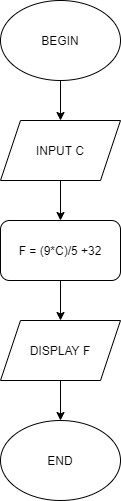

The diagram above was exported from draw.io. Its source (the exported page's mxGraphModel, read from the mxfile embedded in the PNG):
<mxGraphModel dx="516" dy="533" grid="1" gridSize="10" guides="1" tooltips="1" connect="1" arrows="1" fold="1" page="1" pageScale="1" pageWidth="850" pageHeight="1100" math="0" shadow="0">
  <root>
    <mxCell id="0" />
    <mxCell id="1" parent="0" />
    <mxCell id="_QZOpD2cw_WRAfG3Y-5E-1" value="BEGIN" style="ellipse;whiteSpace=wrap;html=1;" parent="1" vertex="1">
      <mxGeometry x="190" y="40" width="120" height="80" as="geometry" />
    </mxCell>
    <mxCell id="_QZOpD2cw_WRAfG3Y-5E-2" value="INPUT C" style="shape=parallelogram;perimeter=parallelogramPerimeter;whiteSpace=wrap;html=1;fixedSize=1;" parent="1" vertex="1">
      <mxGeometry x="190" y="160" width="120" height="60" as="geometry" />
    </mxCell>
    <mxCell id="_QZOpD2cw_WRAfG3Y-5E-4" value="DISPLAY F" style="shape=parallelogram;perimeter=parallelogramPerimeter;whiteSpace=wrap;html=1;fixedSize=1;" parent="1" vertex="1">
      <mxGeometry x="190" y="360" width="120" height="60" as="geometry" />
    </mxCell>
    <mxCell id="_QZOpD2cw_WRAfG3Y-5E-5" value="END" style="ellipse;whiteSpace=wrap;html=1;" parent="1" vertex="1">
      <mxGeometry x="190" y="460" width="120" height="80" as="geometry" />
    </mxCell>
    <mxCell id="_QZOpD2cw_WRAfG3Y-5E-6" value="" style="endArrow=classic;html=1;rounded=0;startArrow=none;exitX=0.5;exitY=1;exitDx=0;exitDy=0;" parent="1" source="_QZOpD2cw_WRAfG3Y-5E-1" target="_QZOpD2cw_WRAfG3Y-5E-2" edge="1">
      <mxGeometry width="50" height="50" relative="1" as="geometry">
        <mxPoint x="250" y="140" as="sourcePoint" />
        <mxPoint x="280" y="240" as="targetPoint" />
      </mxGeometry>
    </mxCell>
    <mxCell id="_QZOpD2cw_WRAfG3Y-5E-3" value="F = (9*C)/5 +32" style="rounded=1;whiteSpace=wrap;html=1;" parent="1" vertex="1">
      <mxGeometry x="190" y="260" width="120" height="60" as="geometry" />
    </mxCell>
    <mxCell id="_QZOpD2cw_WRAfG3Y-5E-9" value="" style="endArrow=classic;html=1;rounded=0;exitX=0.5;exitY=1;exitDx=0;exitDy=0;" parent="1" source="_QZOpD2cw_WRAfG3Y-5E-2" target="_QZOpD2cw_WRAfG3Y-5E-3" edge="1">
      <mxGeometry width="50" height="50" relative="1" as="geometry">
        <mxPoint x="230" y="300" as="sourcePoint" />
        <mxPoint x="230" y="350" as="targetPoint" />
        <Array as="points" />
      </mxGeometry>
    </mxCell>
    <mxCell id="_QZOpD2cw_WRAfG3Y-5E-10" value="" style="endArrow=classic;html=1;rounded=0;entryX=0.5;entryY=0;entryDx=0;entryDy=0;exitX=0.5;exitY=1;exitDx=0;exitDy=0;" parent="1" source="_QZOpD2cw_WRAfG3Y-5E-3" target="_QZOpD2cw_WRAfG3Y-5E-4" edge="1">
      <mxGeometry width="50" height="50" relative="1" as="geometry">
        <mxPoint x="230" y="300" as="sourcePoint" />
        <mxPoint x="280" y="250" as="targetPoint" />
      </mxGeometry>
    </mxCell>
    <mxCell id="_QZOpD2cw_WRAfG3Y-5E-12" value="" style="endArrow=classic;html=1;rounded=0;exitX=0.5;exitY=1;exitDx=0;exitDy=0;entryX=0.5;entryY=0;entryDx=0;entryDy=0;" parent="1" source="_QZOpD2cw_WRAfG3Y-5E-4" target="_QZOpD2cw_WRAfG3Y-5E-5" edge="1">
      <mxGeometry width="50" height="50" relative="1" as="geometry">
        <mxPoint x="230" y="300" as="sourcePoint" />
        <mxPoint x="280" y="250" as="targetPoint" />
      </mxGeometry>
    </mxCell>
  </root>
</mxGraphModel>